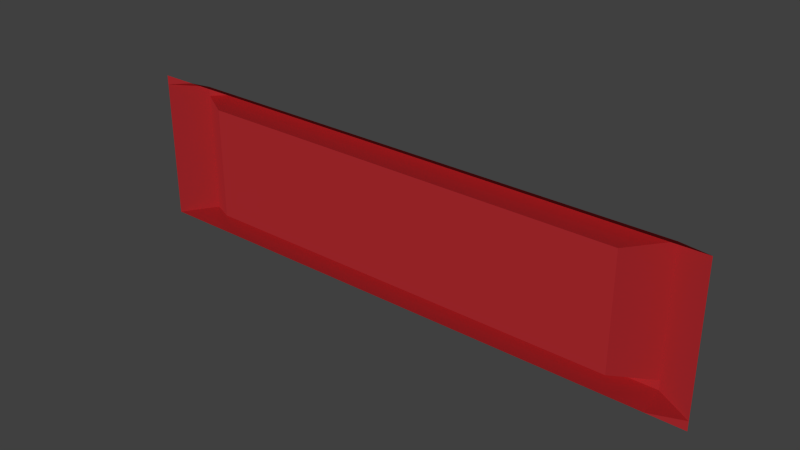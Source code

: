 # Source: window.blend  (saved by Blender 2.74.0; exported with 4.5.12 LTS)
import bpy
from mathutils import Matrix  # noqa: F401  (used for matrix-valued properties, if any)

bpy.ops.wm.read_factory_settings(use_empty=True)
scene = bpy.context.scene
scene.name = 'Scene'

# ---- collections
col_collection_1 = bpy.data.collections.new('Collection 1'); scene.collection.children.link(col_collection_1)

# ---- materials (node trees are filled in below, after node groups)
mat_material_001 = bpy.data.materials.new('Material.001')
mat_material_001.alpha_threshold = 0.0
mat_material_001.use_transparent_shadow = False
mat_material_001.diffuse_color = (0.8, 0.04293, 0.05178, 1.0)
mat_material_001.specular_color = (1.0, 0.07621, 0.06992)
mat_material_001.roughness = 0.5

# ---- material node trees

# ---- world
world_world = bpy.data.worlds.new('World'); scene.world = world_world
world_world.color = (0.05088, 0.05088, 0.05088)
world_world.use_sun_shadow = False
world_world.sun_shadow_jitter_overblur = 0.0
world_world.cycles.sampling_method = 'MANUAL'
world_world.cycles.sample_map_resolution = 256

# ---- lights
light_sun = bpy.data.lights.new('Sun', 'SUN')
light_sun.transmission_factor = 0.0
light_sun.angle = 0.1993
light_sun.energy = 1.0
light_sun.shadow_buffer_clip_start = 0.5
light_sun.shadow_soft_size = 0.1
light_sun.shadow_cascade_max_distance = 1000.0
light_sun.cycles.use_multiple_importance_sampling = False

# ---- meshes
me_plane = bpy.data.meshes.new('Plane')
me_plane.from_pydata([(-1.0, -1.0, 0.0), (1.0, -1.0, 0.0), (-1.0, 1.0, 0.0), (1.0, 1.0, 0.0), (-1.0, 0.0, 0.0), (0.0, -1.0, 0.0), (1.0, 0.0, 0.0), (0.0, 1.0, 0.0), (0.0, 0.0, 0.0), (-1.0, -0.5, 0.0), (0.5, -1.0, 0.0), (1.0, 0.5, 0.0), (-0.5, 1.0, 0.0), (-1.0, 0.5, 0.0), (-0.5, -1.0, 0.0), (1.0, -0.5, 0.0), (0.5, 1.0, 0.0), (0.0, 0.5, 0.0), (0.0, -0.5, 0.0), (-0.5, 0.0, 0.0), (0.5, 0.0, 0.0), (0.5, -0.5, 0.0), (-0.5, -0.5, 0.0), (-0.5, 0.5, 0.0), (0.5, 0.5, 0.0), (-1.0, -0.75, 0.0), (0.75, -1.0, 0.0), (1.0, 0.75, 0.0), (-0.75, 1.0, 0.0), (-1.0, 0.25, 0.0), (-0.25, -1.0, 0.0), (1.0, -0.25, 0.0), (0.25, 1.0, 0.0), (0.0, 0.75, 0.0), (0.0, -0.25, 0.0), (-0.75, 0.0, 0.0), (0.25, 0.0, 0.0), (-1.0, -0.25, 0.0), (0.25, -1.0, 0.0), (1.0, 0.25, 0.0), (-0.25, 1.0, 0.0), (-1.0, 0.75, 0.0), (-0.75, -1.0, 0.0), (1.0, -0.75, 0.0), (0.75, 1.0, 0.0), (0.0, 0.25, 0.0), (0.0, -0.75, 0.0), (-0.25, 0.0, 0.0), (0.75, 0.0, 0.0), (0.5, -0.25, 0.0), (0.5, -0.75, 0.0), (0.25, -0.5, 0.0), (0.75, -0.5, 0.0), (-0.5, -0.25, 0.0), (-0.5, -0.75, 0.0), (-0.75, -0.5, 0.0), (-0.25, -0.5, 0.0), (-0.5, 0.75, 0.0), (-0.5, 0.25, 0.0), (-0.75, 0.5, 0.0), (-0.25, 0.5, 0.0), (0.5, 0.75, 0.0), (0.5, 0.25, 0.0), (0.25, 0.5, 0.0), (0.75, 0.5, 0.0), (0.75, 0.25, 0.0), (0.25, 0.25, 0.0), (0.25, 0.75, 0.0), (-0.25, 0.25, 0.0), (-0.75, 0.25, 0.0), (-0.75, 0.75, 0.0), (-0.25, -0.75, 0.0), (-0.75, -0.75, 0.0), (-0.75, -0.25, 0.0), (0.75, -0.75, 0.0), (0.25, -0.75, 0.0), (0.25, -0.25, 0.0), (0.75, -0.25, 0.0), (-0.25, -0.25, 0.0), (-0.25, 0.75, 0.0), (0.75, 0.75, 0.0), (-1.0, -0.875, 0.0), (0.875, -1.0, 0.0), (1.0, 0.875, 0.0), (-0.875, 1.0, 0.0), (-1.0, 0.125, 0.0), (-0.125, -1.0, 0.0), (1.0, -0.125, 0.0), (0.125, 1.0, 0.0), (0.0, 0.875, -0.2822), (0.0, -0.125, 0.0), (-0.875, 2.13e-08, -0.2822), (0.125, 0.0, 0.0), (-1.0, -0.375, 0.0), (0.375, -1.0, 0.0), (1.0, 0.375, 0.0), (-0.375, 1.0, 0.0), (-1.0, 0.625, 0.0), (-0.625, -1.0, 0.0), (1.0, -0.625, 0.0), (0.625, 1.0, 0.0), (0.0, 0.375, 0.0), (0.0, -0.625, 0.0), (-0.375, 0.0, 0.0), (0.625, 0.0, 0.0), (0.5, -0.125, 0.0), (0.5, -0.625, 0.0), (0.125, -0.5, 0.0), (0.625, -0.5, 0.0), (-0.5, -0.125, 0.0), (-0.5, -0.625, 0.0), (-0.875, -0.5, -0.2822), (-0.375, -0.5, 0.0), (-0.5, 0.875, -0.2822), (-0.5, 0.375, 0.0), (-0.875, 0.5, -0.2822), (-0.375, 0.5, 0.0), (0.5, 0.875, -0.2822), (0.5, 0.375, 0.0), (0.125, 0.5, 0.0), (0.625, 0.5, 0.0), (-1.0, -0.625, 0.0), (0.625, -1.0, 0.0), (1.0, 0.625, 0.0), (-0.625, 1.0, 0.0), (-1.0, 0.375, 0.0), (-0.375, -1.0, 0.0), (1.0, -0.375, 0.0), (0.375, 1.0, 0.0), (0.0, 0.625, 0.0), (0.0, -0.375, 0.0), (-0.625, 0.0, 0.0), (0.375, 0.0, 0.0), (-1.0, -0.125, 0.0), (0.125, -1.0, 0.0), (1.0, 0.125, 0.0), (-0.125, 1.0, 0.0), (-1.0, 0.875, 0.0), (-0.875, -1.0, 0.0), (1.0, -0.875, 0.0), (0.875, 1.0, 0.0), (0.0, 0.125, 0.0), (0.0, -0.875, -0.2822), (-0.125, 0.0, 0.0), (0.875, 2.13e-08, -0.2822), (0.5, -0.375, 0.0), (0.5, -0.875, -0.2822), (0.375, -0.5, 0.0), (0.875, -0.5, -0.2822), (-0.5, -0.375, 0.0), (-0.5, -0.875, -0.2822), (-0.625, -0.5, 0.0), (-0.125, -0.5, 0.0), (-0.5, 0.625, 0.0), (-0.5, 0.125, 0.0), (-0.625, 0.5, 0.0), (-0.125, 0.5, 0.0), (0.5, 0.625, 0.0), (0.5, 0.125, 0.0), (0.375, 0.5, 0.0), (0.875, 0.5, -0.2822), (0.75, 0.375, 0.0), (0.75, 0.125, 0.0), (0.625, 0.25, 0.0), (0.875, 0.25, -0.2822), (0.25, 0.375, 0.0), (0.25, 0.125, 0.0), (0.125, 0.25, 0.0), (0.375, 0.25, 0.0), (0.25, 0.875, -0.2822), (0.25, 0.625, 0.0), (0.125, 0.75, 0.0), (0.375, 0.75, 0.0), (-0.25, 0.375, 0.0), (-0.25, 0.125, 0.0), (-0.375, 0.25, 0.0), (-0.125, 0.25, 0.0), (-0.75, 0.375, 0.0), (-0.75, 0.125, 0.0), (-0.875, 0.25, -0.2822), (-0.625, 0.25, 0.0), (-0.75, 0.875, -0.2822), (-0.75, 0.625, 0.0), (-0.875, 0.75, -0.2822), (-0.625, 0.75, 0.0), (-0.25, -0.625, 0.0), (-0.25, -0.875, -0.2822), (-0.375, -0.75, 0.0), (-0.125, -0.75, 0.0), (-0.75, -0.625, 0.0), (-0.75, -0.875, -0.2822), (-0.875, -0.75, -0.2822), (-0.625, -0.75, 0.0), (-0.75, -0.125, 0.0), (-0.75, -0.375, 0.0), (-0.875, -0.25, -0.2822), (-0.625, -0.25, 0.0), (0.75, -0.625, 0.0), (0.75, -0.875, -0.2822), (0.625, -0.75, 0.0), (0.875, -0.75, -0.2822), (0.25, -0.625, 0.0), (0.25, -0.875, -0.2822), (0.125, -0.75, 0.0), (0.375, -0.75, 0.0), (0.25, -0.125, 0.0), (0.25, -0.375, 0.0), (0.125, -0.25, 0.0), (0.375, -0.25, 0.0), (0.75, -0.125, 0.0), (0.75, -0.375, 0.0), (0.625, -0.25, 0.0), (0.875, -0.25, -0.2822), (-0.25, -0.125, 0.0), (-0.25, -0.375, 0.0), (-0.375, -0.25, 0.0), (-0.125, -0.25, 0.0), (-0.25, 0.875, -0.2822), (-0.25, 0.625, 0.0), (-0.375, 0.75, 0.0), (-0.125, 0.75, 0.0), (0.75, 0.875, -0.2822), (0.75, 0.625, 0.0), (0.625, 0.75, 0.0), (0.875, 0.75, -0.2822), (0.875, 0.625, -0.2822), (0.625, 0.625, 0.0), (0.625, 0.875, -0.2822), (-0.125, 0.625, 0.0), (-0.375, 0.625, 0.0), (-0.375, 0.875, -0.2822), (-0.125, -0.375, 0.0), (-0.375, -0.375, 0.0), (-0.375, -0.125, 0.0), (0.875, -0.375, -0.2822), (0.625, -0.375, 0.0), (0.625, -0.125, 0.0), (0.375, -0.375, 0.0), (0.125, -0.375, 0.0), (0.125, -0.125, 0.0), (0.375, -0.875, -0.2822), (0.125, -0.875, -0.2822), (0.125, -0.625, 0.0), (0.875, -0.875, -0.2822), (0.625, -0.875, -0.2822), (0.625, -0.625, 0.0), (-0.625, -0.375, 0.0), (-0.875, -0.375, -0.2822), (-0.875, -0.125, -0.2822), (-0.625, -0.875, -0.2822), (-0.875, -0.875, -0.2822), (-0.875, -0.625, -0.2822), (-0.125, -0.875, -0.2822), (-0.375, -0.875, -0.2822), (-0.375, -0.625, 0.0), (-0.625, 0.625, 0.0), (-0.875, 0.625, -0.2822), (-0.875, 0.875, -0.2822), (-0.625, 0.125, 0.0), (-0.875, 0.125, -0.2822), (-0.875, 0.375, -0.2822), (-0.125, 0.125, 0.0), (-0.375, 0.125, 0.0), (-0.375, 0.375, 0.0), (0.375, 0.625, 0.0), (0.125, 0.625, 0.0), (0.125, 0.875, -0.2822), (0.375, 0.125, 0.0), (0.125, 0.125, 0.0), (0.125, 0.375, 0.0), (0.875, 0.125, -0.2822), (0.625, 0.125, 0.0), (0.625, 0.375, 0.0), (0.875, 0.375, -0.2822), (0.375, 0.375, 0.0), (0.375, 0.875, -0.2822), (-0.125, 0.375, 0.0), (-0.625, 0.375, 0.0), (-0.625, 0.875, -0.2822), (-0.125, -0.625, 0.0), (-0.625, -0.625, 0.0), (-0.625, -0.125, 0.0), (0.875, -0.625, -0.2822), (0.375, -0.625, 0.0), (0.375, -0.125, 0.0), (0.875, -0.125, -0.2822), (-0.125, -0.125, 0.0), (-0.125, 0.875, -0.2822), (0.875, 0.875, -0.2822)], [], [(288, 83, 3, 140), (287, 89, 7, 136), (286, 90, 8, 143), (285, 87, 6, 144), (284, 105, 20, 132), (283, 106, 21, 147), (282, 99, 15, 148), (281, 109, 19, 131), (280, 110, 22, 151), (279, 102, 18, 152), (278, 113, 12, 124), (277, 114, 23, 155), (276, 101, 17, 156), (275, 117, 16, 128), (274, 118, 24, 159), (273, 95, 11, 160), (272, 161, 64, 120), (271, 162, 65, 163), (270, 135, 39, 164), (269, 165, 63, 119), (268, 166, 66, 167), (267, 158, 62, 168), (266, 169, 32, 88), (265, 170, 67, 171), (264, 157, 61, 172), (263, 173, 60, 116), (262, 174, 68, 175), (261, 141, 45, 176), (260, 177, 59, 115), (259, 178, 69, 179), (258, 154, 58, 180), (257, 181, 28, 84), (256, 182, 70, 183), (255, 153, 57, 184), (254, 185, 56, 112), (253, 186, 71, 187), (252, 142, 46, 188), (251, 189, 55, 111), (250, 190, 72, 191), (249, 150, 54, 192), (248, 193, 35, 91), (247, 194, 73, 195), (246, 149, 53, 196), (245, 197, 52, 108), (244, 198, 74, 199), (243, 139, 43, 200), (242, 201, 51, 107), (241, 202, 75, 203), (240, 146, 50, 204), (239, 205, 36, 92), (238, 206, 76, 207), (237, 145, 49, 208), (236, 209, 48, 104), (235, 210, 77, 211), (234, 127, 31, 212), (233, 213, 47, 103), (232, 214, 78, 215), (231, 130, 34, 216), (230, 217, 40, 96), (229, 218, 79, 219), (228, 129, 33, 220), (227, 221, 44, 100), (226, 222, 80, 223), (225, 123, 27, 224), (222, 225, 224, 80), (64, 160, 225, 222), (160, 11, 123, 225), (157, 226, 223, 61), (24, 120, 226, 157), (120, 64, 222, 226), (117, 227, 100, 16), (61, 223, 227, 117), (223, 80, 221, 227), (218, 228, 220, 79), (60, 156, 228, 218), (156, 17, 129, 228), (153, 229, 219, 57), (23, 116, 229, 153), (116, 60, 218, 229), (113, 230, 96, 12), (57, 219, 230, 113), (219, 79, 217, 230), (214, 231, 216, 78), (56, 152, 231, 214), (152, 18, 130, 231), (149, 232, 215, 53), (22, 112, 232, 149), (112, 56, 214, 232), (109, 233, 103, 19), (53, 215, 233, 109), (215, 78, 213, 233), (210, 234, 212, 77), (52, 148, 234, 210), (148, 15, 127, 234), (145, 235, 211, 49), (21, 108, 235, 145), (108, 52, 210, 235), (105, 236, 104, 20), (49, 211, 236, 105), (211, 77, 209, 236), (206, 237, 208, 76), (51, 147, 237, 206), (147, 21, 145, 237), (130, 238, 207, 34), (18, 107, 238, 130), (107, 51, 206, 238), (90, 239, 92, 8), (34, 207, 239, 90), (207, 76, 205, 239), (202, 240, 204, 75), (38, 94, 240, 202), (94, 10, 146, 240), (142, 241, 203, 46), (5, 134, 241, 142), (134, 38, 202, 241), (102, 242, 107, 18), (46, 203, 242, 102), (203, 75, 201, 242), (198, 243, 200, 74), (26, 82, 243, 198), (82, 1, 139, 243), (146, 244, 199, 50), (10, 122, 244, 146), (122, 26, 198, 244), (106, 245, 108, 21), (50, 199, 245, 106), (199, 74, 197, 245), (194, 246, 196, 73), (55, 151, 246, 194), (151, 22, 149, 246), (93, 247, 195, 37), (9, 111, 247, 93), (111, 55, 194, 247), (133, 248, 91, 4), (37, 195, 248, 133), (195, 73, 193, 248), (190, 249, 192, 72), (42, 98, 249, 190), (98, 14, 150, 249), (81, 250, 191, 25), (0, 138, 250, 81), (138, 42, 190, 250), (121, 251, 111, 9), (25, 191, 251, 121), (191, 72, 189, 251), (186, 252, 188, 71), (30, 86, 252, 186), (86, 5, 142, 252), (150, 253, 187, 54), (14, 126, 253, 150), (126, 30, 186, 253), (110, 254, 112, 22), (54, 187, 254, 110), (187, 71, 185, 254), (182, 255, 184, 70), (59, 155, 255, 182), (155, 23, 153, 255), (97, 256, 183, 41), (13, 115, 256, 97), (115, 59, 182, 256), (137, 257, 84, 2), (41, 183, 257, 137), (183, 70, 181, 257), (178, 258, 180, 69), (35, 131, 258, 178), (131, 19, 154, 258), (85, 259, 179, 29), (4, 91, 259, 85), (91, 35, 178, 259), (125, 260, 115, 13), (29, 179, 260, 125), (179, 69, 177, 260), (174, 261, 176, 68), (47, 143, 261, 174), (143, 8, 141, 261), (154, 262, 175, 58), (19, 103, 262, 154), (103, 47, 174, 262), (114, 263, 116, 23), (58, 175, 263, 114), (175, 68, 173, 263), (170, 264, 172, 67), (63, 159, 264, 170), (159, 24, 157, 264), (129, 265, 171, 33), (17, 119, 265, 129), (119, 63, 170, 265), (89, 266, 88, 7), (33, 171, 266, 89), (171, 67, 169, 266), (166, 267, 168, 66), (36, 132, 267, 166), (132, 20, 158, 267), (141, 268, 167, 45), (8, 92, 268, 141), (92, 36, 166, 268), (101, 269, 119, 17), (45, 167, 269, 101), (167, 66, 165, 269), (162, 270, 164, 65), (48, 144, 270, 162), (144, 6, 135, 270), (158, 271, 163, 62), (20, 104, 271, 158), (104, 48, 162, 271), (118, 272, 120, 24), (62, 163, 272, 118), (163, 65, 161, 272), (161, 273, 160, 64), (65, 164, 273, 161), (164, 39, 95, 273), (165, 274, 159, 63), (66, 168, 274, 165), (168, 62, 118, 274), (169, 275, 128, 32), (67, 172, 275, 169), (172, 61, 117, 275), (173, 276, 156, 60), (68, 176, 276, 173), (176, 45, 101, 276), (177, 277, 155, 59), (69, 180, 277, 177), (180, 58, 114, 277), (181, 278, 124, 28), (70, 184, 278, 181), (184, 57, 113, 278), (185, 279, 152, 56), (71, 188, 279, 185), (188, 46, 102, 279), (189, 280, 151, 55), (72, 192, 280, 189), (192, 54, 110, 280), (193, 281, 131, 35), (73, 196, 281, 193), (196, 53, 109, 281), (197, 282, 148, 52), (74, 200, 282, 197), (200, 43, 99, 282), (201, 283, 147, 51), (75, 204, 283, 201), (204, 50, 106, 283), (205, 284, 132, 36), (76, 208, 284, 205), (208, 49, 105, 284), (209, 285, 144, 48), (77, 212, 285, 209), (212, 31, 87, 285), (213, 286, 143, 47), (78, 216, 286, 213), (216, 34, 90, 286), (217, 287, 136, 40), (79, 220, 287, 217), (220, 33, 89, 287), (221, 288, 140, 44), (80, 224, 288, 221), (224, 27, 83, 288)])
_uv = me_plane.uv_layers.new(name='UVMap')
_uv.uv.foreach_set('vector', [0.5943, 0.6, 0.5096, 0.64, 0.4929, 0.64, 0.4929, 0.6, 0.5943, 0.28, 0.5943, 0.32, 0.4929, 0.32, 0.4929, 0.28, 0.2054, 0.28, 0.2054, 0.24, 0.2465, 0.24, 0.2465, 0.28, 0.7972, 0.32, 0.6958, 0.32, 0.6958, 0.28, 0.7972, 0.28, 0.2054, 0.12, 0.2054, 0.08, 0.2465, 0.08, 0.2465, 0.12, 0.04108, 0.12, 0.04108, 0.08, 0.08215, 0.08, 0.08215, 0.12, 0.7972, 0.48, 0.6958, 0.48, 0.6958, 0.44, 0.7972, 0.44, 0.2054, 0.44, 0.2054, 0.4, 0.2465, 0.4, 0.2465, 0.44, 0.04108, 0.44, 0.04108, 0.4, 0.08215, 0.4, 0.08215, 0.44, 0.04108, 0.28, 0.04108, 0.24, 0.08215, 0.24, 0.08215, 0.28, 0.5943, 0.12, 0.5943, 0.16, 0.4929, 0.16, 0.4929, 0.12, 0.3697, 0.44, 0.3697, 0.4, 0.4108, 0.4, 0.4108, 0.44, 0.3697, 0.28, 0.3697, 0.24, 0.4108, 0.24, 0.4108, 0.28, 0.5943, 0.44, 0.5943, 0.48, 0.4929, 0.48, 0.4929, 0.44, 0.3697, 0.12, 0.3697, 0.08, 0.4108, 0.08, 0.4108, 0.12, 0.7972, 0.16, 0.6958, 0.16, 0.6958, 0.12, 0.7972, 0.12, 0.3697, 0.04, 0.3697, 5.722e-08, 0.4108, 3.815e-08, 0.4108, 0.04, 0.2875, 0.04, 0.2875, 5.722e-08, 0.3286, 5.722e-08, 0.3286, 0.04, 0.7972, 0.24, 0.6958, 0.24, 0.6958, 0.2, 0.7972, 0.2, 0.3697, 0.2, 0.3697, 0.16, 0.4108, 0.16, 0.4108, 0.2, 0.2875, 0.2, 0.2875, 0.16, 0.3286, 0.16, 0.3286, 0.2, 0.2875, 0.12, 0.2875, 0.08, 0.3286, 0.08, 0.3286, 0.12, 0.5943, 0.36, 0.5943, 0.4, 0.4929, 0.4, 0.4929, 0.36, 0.4519, 0.2, 0.4519, 0.16, 0.4929, 0.16, 0.4929, 0.2, 0.4519, 0.12, 0.4519, 0.08, 0.4929, 0.08, 0.4929, 0.12, 0.3697, 0.36, 0.3697, 0.32, 0.4108, 0.32, 0.4108, 0.36, 0.2875, 0.36, 0.2875, 0.32, 0.3286, 0.32, 0.3286, 0.36, 0.2875, 0.28, 0.2875, 0.24, 0.3286, 0.24, 0.3286, 0.28, 0.1014, 0.64, 9.794e-09, 0.64, 9.794e-09, 0.6, 0.1014, 0.6, 0.1014, 0.72, 1.959e-08, 0.72, 9.794e-09, 0.68, 0.1014, 0.68, 0.2875, 0.44, 0.2875, 0.4, 0.3286, 0.4, 0.3286, 0.44, 0.5943, 0.04, 0.5943, 0.08, 0.4929, 0.08, 0.4929, 0.04, 0.1014, 0.56, 0.0, 0.56, 0.0, 0.52, 0.1014, 0.52, 0.4519, 0.44, 0.4519, 0.4, 0.4929, 0.4, 0.4929, 0.44, 0.04108, 0.36, 0.04108, 0.32, 0.08215, 0.32, 0.08215, 0.36, 0.7972, 0.4, 0.7972, 0.36, 0.8986, 0.36, 0.8986, 0.4, 0.7972, 0.32, 0.7972, 0.28, 0.8986, 0.28, 0.8986, 0.32, 0.1014, 0.96, 3.917e-08, 0.96, 2.938e-08, 0.92, 0.1014, 0.92, 0.7972, 0.56, 0.7972, 0.52, 0.8986, 0.52, 0.8138, 0.56, 0.7972, 0.48, 0.7972, 0.44, 0.8986, 0.44, 0.8986, 0.48, 0.1014, 0.8, 1.959e-08, 0.8, 1.959e-08, 0.76, 0.1014, 0.76, 0.1014, 0.88, 2.938e-08, 0.88, 2.938e-08, 0.84, 0.1014, 0.84, 0.1232, 0.44, 0.1232, 0.4, 0.1643, 0.4, 0.1643, 0.44, 0.04108, 0.04, 0.04108, 7.629e-08, 0.08215, 7.629e-08, 0.08215, 0.04, 0.7972, 0.08, 0.7972, 0.04, 0.8986, 0.04, 0.8986, 0.08, 0.7972, 0.56, 0.6958, 0.56, 0.6958, 0.52, 0.7972, 0.52, 0.04108, 0.2, 0.04108, 0.16, 0.08215, 0.16, 0.08215, 0.2, 0.7972, 0.24, 0.7972, 0.2, 0.8986, 0.2, 0.8986, 0.24, 0.7972, 0.16, 0.7972, 0.12, 0.8986, 0.12, 0.8986, 0.16, 0.2054, 0.2, 0.2054, 0.16, 0.2465, 0.16, 0.2465, 0.2, 0.1232, 0.2, 0.1232, 0.16, 0.1643, 0.16, 0.1643, 0.2, 0.1232, 0.12, 0.1232, 0.08, 0.1643, 0.08, 0.1643, 0.12, 0.2054, 0.04, 0.2054, 5.722e-08, 0.2465, 5.722e-08, 0.2465, 0.04, 0.1232, 0.04, 0.1232, 5.722e-08, 0.1643, 5.722e-08, 0.1643, 0.04, 0.7972, 0.4, 0.6958, 0.4, 0.6958, 0.36, 0.7972, 0.36, 0.2054, 0.36, 0.2054, 0.32, 0.2465, 0.32, 0.2465, 0.36, 0.1232, 0.36, 0.1232, 0.32, 0.1643, 0.32, 0.1643, 0.36, 0.1232, 0.28, 0.1232, 0.24, 0.1643, 0.24, 0.1643, 0.28, 0.5943, 0.2, 0.5943, 0.24, 0.4929, 0.24, 0.4929, 0.2, 0.4519, 0.36, 0.4519, 0.32, 0.4929, 0.32, 0.4929, 0.36, 0.4519, 0.28, 0.4519, 0.24, 0.4929, 0.24, 0.4929, 0.28, 0.5943, 0.52, 0.5943, 0.56, 0.4929, 0.56, 0.4929, 0.52, 0.4519, 0.04, 0.4519, 3.815e-08, 0.4929, 0.0, 0.4929, 0.04, 0.7972, 0.08, 0.6958, 0.08, 0.6958, 0.04, 0.7972, 0.04, 0.2028, 0.56, 0.1014, 0.56, 0.1014, 0.52, 0.2028, 0.52, 0.2028, 0.6, 0.1014, 0.6, 0.1014, 0.56, 0.2028, 0.56, 0.7972, 0.12, 0.6958, 0.12, 0.6958, 0.08, 0.7972, 0.08, 0.4519, 0.08, 0.4519, 0.04, 0.4929, 0.04, 0.4929, 0.08, 0.4108, 0.08, 0.4108, 0.04, 0.4519, 0.04, 0.4519, 0.08, 0.4108, 0.04, 0.4108, 3.815e-08, 0.4519, 3.815e-08, 0.4519, 0.04, 0.5943, 0.48, 0.5943, 0.52, 0.4929, 0.52, 0.4929, 0.48, 0.2028, 0.56, 0.2028, 0.52, 0.3042, 0.52, 0.3042, 0.56, 0.2028, 0.52, 0.2028, 0.48, 0.3042, 0.48, 0.3042, 0.52, 0.4519, 0.32, 0.4519, 0.28, 0.4929, 0.28, 0.4929, 0.32, 0.4108, 0.32, 0.4108, 0.28, 0.4519, 0.28, 0.4519, 0.32, 0.4108, 0.28, 0.4108, 0.24, 0.4519, 0.24, 0.4519, 0.28, 0.4519, 0.4, 0.4519, 0.36, 0.4929, 0.36, 0.4929, 0.4, 0.4108, 0.4, 0.4108, 0.36, 0.4519, 0.36, 0.4519, 0.4, 0.4108, 0.36, 0.4108, 0.32, 0.4519, 0.32, 0.4519, 0.36, 0.5943, 0.16, 0.5943, 0.2, 0.4929, 0.2, 0.4929, 0.16, 0.2028, 0.88, 0.2028, 0.84, 0.3042, 0.84, 0.3042, 0.88, 0.2028, 0.84, 0.2028, 0.8, 0.3042, 0.8, 0.3042, 0.84, 0.1232, 0.32, 0.1232, 0.28, 0.1643, 0.28, 0.1643, 0.32, 0.08215, 0.32, 0.08215, 0.28, 0.1232, 0.28, 0.1232, 0.32, 0.08215, 0.28, 0.08215, 0.24, 0.1232, 0.24, 0.1232, 0.28, 0.1232, 0.4, 0.1232, 0.36, 0.1643, 0.36, 0.1643, 0.4, 0.08215, 0.4, 0.08215, 0.36, 0.1232, 0.36, 0.1232, 0.4, 0.08215, 0.36, 0.08215, 0.32, 0.1232, 0.32, 0.1232, 0.36, 0.2054, 0.4, 0.2054, 0.36, 0.2465, 0.36, 0.2465, 0.4, 0.1643, 0.4, 0.1643, 0.36, 0.2054, 0.36, 0.2054, 0.4, 0.1643, 0.36, 0.1643, 0.32, 0.2054, 0.32, 0.2054, 0.36, 0.2028, 0.88, 0.1014, 0.88, 0.1014, 0.84, 0.2028, 0.84, 0.2028, 0.92, 0.1014, 0.92, 0.1014, 0.88, 0.2028, 0.88, 0.7972, 0.44, 0.6958, 0.44, 0.6958, 0.4, 0.7972, 0.4, 0.1232, 0.08, 0.1232, 0.04, 0.1643, 0.04, 0.1643, 0.08, 0.08215, 0.08, 0.08215, 0.04, 0.1232, 0.04, 0.1232, 0.08, 0.08215, 0.04, 0.08215, 7.629e-08, 0.1232, 5.722e-08, 0.1232, 0.04, 0.2054, 0.08, 0.2054, 0.04, 0.2465, 0.04, 0.2465, 0.08, 0.1643, 0.08, 0.1643, 0.04, 0.2054, 0.04, 0.2054, 0.08, 0.1643, 0.04, 0.1643, 5.722e-08, 0.2054, 5.722e-08, 0.2054, 0.04, 0.1232, 0.16, 0.1232, 0.12, 0.1643, 0.12, 0.1643, 0.16, 0.08215, 0.16, 0.08215, 0.12, 0.1232, 0.12, 0.1232, 0.16, 0.08215, 0.12, 0.08215, 0.08, 0.1232, 0.08, 0.1232, 0.12, 0.1232, 0.24, 0.1232, 0.2, 0.1643, 0.2, 0.1643, 0.24, 0.08215, 0.24, 0.08215, 0.2, 0.1232, 0.2, 0.1232, 0.24, 0.08215, 0.2, 0.08215, 0.16, 0.1232, 0.16, 0.1232, 0.2, 0.2054, 0.24, 0.2054, 0.2, 0.2465, 0.2, 0.2465, 0.24, 0.1643, 0.24, 0.1643, 0.2, 0.2054, 0.2, 0.2054, 0.24, 0.1643, 0.2, 0.1643, 0.16, 0.2054, 0.16, 0.2054, 0.2, 0.7972, 0.2, 0.7972, 0.16, 0.8986, 0.16, 0.8986, 0.2, 0.8986, 0.2, 0.8986, 0.16, 1.0, 0.16, 1.0, 0.2, 0.8986, 0.16, 0.8986, 0.12, 1.0, 0.12, 1.0, 0.16, 0.7972, 0.28, 0.7972, 0.24, 0.8986, 0.24, 0.8986, 0.28, 0.8986, 0.28, 0.8986, 0.24, 1.0, 0.24, 1.0, 0.28, 0.8986, 0.24, 0.8986, 0.2, 1.0, 0.2, 1.0, 0.24, 0.04108, 0.24, 0.04108, 0.2, 0.08215, 0.2, 0.08215, 0.24, 5.876e-08, 0.24, 5.876e-08, 0.2, 0.04108, 0.2, 0.04108, 0.24, 5.876e-08, 0.2, 5.876e-08, 0.16, 0.04108, 0.16, 0.04108, 0.2, 0.7972, 0.04, 0.7972, 0.0, 0.8138, 0.0, 0.8986, 0.04, 0.8986, 0.04, 0.8986, 1.907e-08, 1.0, 0.0, 1.0, 0.04, 0.7124, 0.6, 0.6958, 0.6, 0.6958, 0.56, 0.7972, 0.56, 0.7972, 0.12, 0.7972, 0.08, 0.8986, 0.08, 0.8986, 0.12, 0.8986, 0.12, 0.8986, 0.08, 1.0, 0.08, 1.0, 0.12, 0.8986, 0.08, 0.8986, 0.04, 1.0, 0.04, 1.0, 0.08, 0.04108, 0.08, 0.04108, 0.04, 0.08215, 0.04, 0.08215, 0.08, 3.917e-08, 0.08, 3.917e-08, 0.04, 0.04108, 0.04, 0.04108, 0.08, 3.917e-08, 0.04, 0.0, 1.144e-07, 0.04108, 7.629e-08, 0.04108, 0.04, 0.1232, 0.48, 0.1232, 0.44, 0.1643, 0.44, 0.1643, 0.48, 0.08215, 0.48, 0.08215, 0.44, 0.1232, 0.44, 0.1232, 0.48, 0.08215, 0.44, 0.08215, 0.4, 0.1232, 0.4, 0.1232, 0.44, 0.5943, 0.2, 0.6958, 0.2, 0.6958, 0.24, 0.5943, 0.24, 0.5943, 0.16, 0.6958, 0.16, 0.6958, 0.2, 0.5943, 0.2, 0.1014, 0.92, 2.938e-08, 0.92, 2.938e-08, 0.88, 0.1014, 0.88, 0.5943, 0.28, 0.6958, 0.28, 0.6958, 0.32, 0.5943, 0.32, 0.5943, 0.24, 0.6958, 0.24, 0.6958, 0.28, 0.5943, 0.28, 0.1014, 0.84, 2.938e-08, 0.84, 1.959e-08, 0.8, 0.1014, 0.8, 0.7972, 0.52, 0.7972, 0.48, 0.8986, 0.48, 0.8986, 0.52, 0.8986, 0.52, 0.8986, 0.48, 1.0, 0.48, 1.0, 0.52, 0.8986, 0.48, 0.8986, 0.44, 1.0, 0.44, 1.0, 0.48, 0.5943, 0.04, 0.6958, 0.04, 0.6958, 0.08, 0.5943, 0.08, 0.5943, 1.907e-08, 0.611, 0.0, 0.6958, 0.04, 0.5943, 0.04, 0.8986, 0.56, 0.8986, 0.52, 1.0, 0.52, 1.0, 0.56, 0.5943, 0.12, 0.6958, 0.12, 0.6958, 0.16, 0.5943, 0.16, 0.5943, 0.08, 0.6958, 0.08, 0.6958, 0.12, 0.5943, 0.12, 0.1014, 1.0, 3.917e-08, 1.0, 3.917e-08, 0.96, 0.1014, 0.96, 0.7972, 0.36, 0.7972, 0.32, 0.8986, 0.32, 0.8986, 0.36, 0.8986, 0.36, 0.8986, 0.32, 1.0, 0.32, 1.0, 0.36, 0.8986, 0.32, 0.8986, 0.28, 1.0, 0.28, 1.0, 0.32, 0.7972, 0.44, 0.7972, 0.4, 0.8986, 0.4, 0.8986, 0.44, 0.8986, 0.44, 0.8986, 0.4, 1.0, 0.4, 1.0, 0.44, 0.8986, 0.4, 0.8986, 0.36, 1.0, 0.36, 1.0, 0.4, 0.04108, 0.4, 0.04108, 0.36, 0.08215, 0.36, 0.08215, 0.4, 7.835e-08, 0.4, 5.876e-08, 0.36, 0.04108, 0.36, 0.04108, 0.4, 5.876e-08, 0.36, 5.876e-08, 0.32, 0.04108, 0.32, 0.04108, 0.36, 0.4519, 0.48, 0.4519, 0.44, 0.4929, 0.44, 0.4929, 0.48, 0.4108, 0.48, 0.4108, 0.44, 0.4519, 0.44, 0.4519, 0.48, 0.4108, 0.44, 0.4108, 0.4, 0.4519, 0.4, 0.4519, 0.44, 0.5943, 0.52, 0.6958, 0.52, 0.6958, 0.56, 0.5943, 0.56, 0.5943, 0.48, 0.6958, 0.48, 0.6958, 0.52, 0.5943, 0.52, 0.1014, 0.6, 9.794e-09, 0.6, 0.0, 0.56, 0.1014, 0.56, 0.5096, 0.0, 0.5943, 0.04, 0.4929, 0.04, 0.4929, 1.907e-08, 0.5943, 0.56, 0.6958, 0.56, 0.6958, 0.6, 0.5943, 0.6, 0.1014, 0.52, 0.0, 0.52, 0.08478, 0.48, 0.1014, 0.48, 0.2875, 0.48, 0.2875, 0.44, 0.3286, 0.44, 0.3286, 0.48, 0.2465, 0.48, 0.2465, 0.44, 0.2875, 0.44, 0.2875, 0.48, 0.2465, 0.44, 0.2465, 0.4, 0.2875, 0.4, 0.2875, 0.44, 0.5943, 0.36, 0.6958, 0.36, 0.6958, 0.4, 0.5943, 0.4, 0.5943, 0.32, 0.6958, 0.32, 0.6958, 0.36, 0.5943, 0.36, 0.1014, 0.76, 1.959e-08, 0.76, 1.959e-08, 0.72, 0.1014, 0.72, 0.5943, 0.44, 0.6958, 0.44, 0.6958, 0.48, 0.5943, 0.48, 0.5943, 0.4, 0.6958, 0.4, 0.6958, 0.44, 0.5943, 0.44, 0.1014, 0.68, 9.794e-09, 0.68, 9.794e-09, 0.64, 0.1014, 0.64, 0.2875, 0.32, 0.2875, 0.28, 0.3286, 0.28, 0.3286, 0.32, 0.2465, 0.32, 0.2465, 0.28, 0.2875, 0.28, 0.2875, 0.32, 0.2465, 0.28, 0.2465, 0.24, 0.2875, 0.24, 0.2875, 0.28, 0.2875, 0.4, 0.2875, 0.36, 0.3286, 0.36, 0.3286, 0.4, 0.2465, 0.4, 0.2465, 0.36, 0.2875, 0.36, 0.2875, 0.4, 0.2465, 0.36, 0.2465, 0.32, 0.2875, 0.32, 0.2875, 0.36, 0.3697, 0.4, 0.3697, 0.36, 0.4108, 0.36, 0.4108, 0.4, 0.3286, 0.4, 0.3286, 0.36, 0.3697, 0.36, 0.3697, 0.4, 0.3286, 0.36, 0.3286, 0.32, 0.3697, 0.32, 0.3697, 0.36, 0.4519, 0.16, 0.4519, 0.12, 0.4929, 0.12, 0.4929, 0.16, 0.4108, 0.16, 0.4108, 0.12, 0.4519, 0.12, 0.4519, 0.16, 0.4108, 0.12, 0.4108, 0.08, 0.4519, 0.08, 0.4519, 0.12, 0.4519, 0.24, 0.4519, 0.2, 0.4929, 0.2, 0.4929, 0.24, 0.4108, 0.24, 0.4108, 0.2, 0.4519, 0.2, 0.4519, 0.24, 0.4108, 0.2, 0.4108, 0.16, 0.4519, 0.16, 0.4519, 0.2, 0.5943, 0.32, 0.5943, 0.36, 0.4929, 0.36, 0.4929, 0.32, 0.2028, 0.72, 0.2028, 0.68, 0.3042, 0.68, 0.3042, 0.72, 0.2028, 0.68, 0.2028, 0.64, 0.3042, 0.64, 0.3042, 0.68, 0.2875, 0.16, 0.2875, 0.12, 0.3286, 0.12, 0.3286, 0.16, 0.2465, 0.16, 0.2465, 0.12, 0.2875, 0.12, 0.2875, 0.16, 0.2465, 0.12, 0.2465, 0.08, 0.2875, 0.08, 0.2875, 0.12, 0.2875, 0.24, 0.2875, 0.2, 0.3286, 0.2, 0.3286, 0.24, 0.2465, 0.24, 0.2465, 0.2, 0.2875, 0.2, 0.2875, 0.24, 0.2465, 0.2, 0.2465, 0.16, 0.2875, 0.16, 0.2875, 0.2, 0.3697, 0.24, 0.3697, 0.2, 0.4108, 0.2, 0.4108, 0.24, 0.3286, 0.24, 0.3286, 0.2, 0.3697, 0.2, 0.3697, 0.24, 0.3286, 0.2, 0.3286, 0.16, 0.3697, 0.16, 0.3697, 0.2, 0.2028, 0.72, 0.1014, 0.72, 0.1014, 0.68, 0.2028, 0.68, 0.2028, 0.76, 0.1014, 0.76, 0.1014, 0.72, 0.2028, 0.72, 0.7972, 0.28, 0.6958, 0.28, 0.6958, 0.24, 0.7972, 0.24, 0.2875, 0.08, 0.2875, 0.04, 0.3286, 0.04, 0.3286, 0.08, 0.2465, 0.08, 0.2465, 0.04, 0.2875, 0.04, 0.2875, 0.08, 0.2465, 0.04, 0.2465, 5.722e-08, 0.2875, 5.722e-08, 0.2875, 0.04, 0.3697, 0.08, 0.3697, 0.04, 0.4108, 0.04, 0.4108, 0.08, 0.3286, 0.08, 0.3286, 0.04, 0.3697, 0.04, 0.3697, 0.08, 0.3286, 0.04, 0.3286, 5.722e-08, 0.3697, 5.722e-08, 0.3697, 0.04, 0.2028, 0.64, 0.1014, 0.64, 0.1014, 0.6, 0.2028, 0.6, 0.2028, 0.68, 0.1014, 0.68, 0.1014, 0.64, 0.2028, 0.64, 0.7972, 0.2, 0.6958, 0.2, 0.6958, 0.16, 0.7972, 0.16, 0.3697, 0.16, 0.3697, 0.12, 0.4108, 0.12, 0.4108, 0.16, 0.3286, 0.16, 0.3286, 0.12, 0.3697, 0.12, 0.3697, 0.16, 0.3286, 0.12, 0.3286, 0.08, 0.3697, 0.08, 0.3697, 0.12, 0.5943, 0.4, 0.5943, 0.44, 0.4929, 0.44, 0.4929, 0.4, 0.2028, 0.64, 0.2028, 0.6, 0.3042, 0.6, 0.3042, 0.64, 0.2028, 0.6, 0.2028, 0.56, 0.3042, 0.56, 0.3042, 0.6, 0.3697, 0.32, 0.3697, 0.28, 0.4108, 0.28, 0.4108, 0.32, 0.3286, 0.32, 0.3286, 0.28, 0.3697, 0.28, 0.3697, 0.32, 0.3286, 0.28, 0.3286, 0.24, 0.3697, 0.24, 0.3697, 0.28, 0.3697, 0.48, 0.3697, 0.44, 0.4108, 0.44, 0.4108, 0.48, 0.3286, 0.48, 0.3286, 0.44, 0.3697, 0.44, 0.3697, 0.48, 0.3286, 0.44, 0.3286, 0.4, 0.3697, 0.4, 0.3697, 0.44, 0.5943, 0.08, 0.5943, 0.12, 0.4929, 0.12, 0.4929, 0.08, 0.2028, 0.96, 0.2028, 0.92, 0.3042, 0.92, 0.3042, 0.96, 0.2028, 0.92, 0.2028, 0.88, 0.3042, 0.88, 0.3042, 0.92, 0.04108, 0.32, 0.04108, 0.28, 0.08215, 0.28, 0.08215, 0.32, 5.876e-08, 0.32, 5.876e-08, 0.28, 0.04108, 0.28, 0.04108, 0.32, 5.876e-08, 0.28, 5.876e-08, 0.24, 0.04108, 0.24, 0.04108, 0.28, 0.04108, 0.48, 0.04108, 0.44, 0.08215, 0.44, 0.08215, 0.48, 1.175e-07, 0.48, 7.835e-08, 0.44, 0.04108, 0.44, 0.04108, 0.48, 7.835e-08, 0.44, 7.835e-08, 0.4, 0.04108, 0.4, 0.04108, 0.44, 0.2054, 0.48, 0.2054, 0.44, 0.2465, 0.44, 0.2465, 0.48, 0.1643, 0.48, 0.1643, 0.44, 0.2054, 0.44, 0.2054, 0.48, 0.1643, 0.44, 0.1643, 0.4, 0.2054, 0.4, 0.2054, 0.44, 0.2028, 0.96, 0.1014, 0.96, 0.1014, 0.92, 0.2028, 0.92, 0.2028, 1.0, 0.1014, 1.0, 0.1014, 0.96, 0.2028, 0.96, 0.7972, 0.52, 0.6958, 0.52, 0.6958, 0.48, 0.7972, 0.48, 0.04108, 0.16, 0.04108, 0.12, 0.08215, 0.12, 0.08215, 0.16, 5.876e-08, 0.16, 5.876e-08, 0.12, 0.04108, 0.12, 0.04108, 0.16, 5.876e-08, 0.12, 3.917e-08, 0.08, 0.04108, 0.08, 0.04108, 0.12, 0.2054, 0.16, 0.2054, 0.12, 0.2465, 0.12, 0.2465, 0.16, 0.1643, 0.16, 0.1643, 0.12, 0.2054, 0.12, 0.2054, 0.16, 0.1643, 0.12, 0.1643, 0.08, 0.2054, 0.08, 0.2054, 0.12, 0.2028, 0.8, 0.1014, 0.8, 0.1014, 0.76, 0.2028, 0.76, 0.2028, 0.84, 0.1014, 0.84, 0.1014, 0.8, 0.2028, 0.8, 0.7972, 0.36, 0.6958, 0.36, 0.6958, 0.32, 0.7972, 0.32, 0.2054, 0.32, 0.2054, 0.28, 0.2465, 0.28, 0.2465, 0.32, 0.1643, 0.32, 0.1643, 0.28, 0.2054, 0.28, 0.2054, 0.32, 0.1643, 0.28, 0.1643, 0.24, 0.2054, 0.24, 0.2054, 0.28, 0.5943, 0.24, 0.5943, 0.28, 0.4929, 0.28, 0.4929, 0.24, 0.2028, 0.8, 0.2028, 0.76, 0.3042, 0.76, 0.3042, 0.8, 0.2028, 0.76, 0.2028, 0.72, 0.3042, 0.72, 0.3042, 0.76, 0.5943, 0.56, 0.5943, 0.6, 0.4929, 0.6, 0.4929, 0.56, 0.2028, 0.52, 0.1014, 0.52, 0.1014, 0.48, 0.1181, 0.48, 0.7972, 0.04, 0.6958, 0.04, 0.6958, 3.815e-08, 0.7972, 0.0])
me_plane.materials.append(mat_material_001)
me_plane.use_remesh_preserve_volume = False
me_plane.use_remesh_preserve_attributes = False
me_plane.use_mirror_vertex_groups = False
me_plane.update()

# ---- objects
ob_sun = bpy.data.objects.new('Sun', light_sun)
ob_windowgui = bpy.data.objects.new('WindowGui', me_plane)

# ---- transforms, parenting, visibility, modifiers, constraints
ob_sun.location = (6.19, -0.8698, 1.03)
ob_sun.rotation_euler = (1.428, 2.198e-16, 1.906e-16)
ob_sun.lineart.crease_threshold = 0.0
ob_windowgui.location = (0.0, 0.0, 0.0)
ob_windowgui.rotation_euler = (1.571, 0.0, 0.0)
ob_windowgui.scale = (3.859, 1.0, 1.0)
ob_windowgui.lineart.crease_threshold = 0.0

# ---- collection membership
col_collection_1.objects.link(ob_sun)
col_collection_1.objects.link(ob_windowgui)

# ---- scene / render settings (as saved in the file)
scene.frame_start = 1; scene.frame_end = 250; scene.frame_set(1)
scene.render.engine = 'BLENDER_EEVEE_NEXT'
scene.render.resolution_percentage = 50
scene.render.dither_intensity = 0.0
scene.cycles.use_denoising = False
scene.cycles.samples = 10
scene.cycles.sampling_pattern = 'TABULATED_SOBOL'
scene.cycles.light_sampling_threshold = 0.0
scene.cycles.use_adaptive_sampling = False
scene.cycles.use_light_tree = False
scene.cycles.blur_glossy = 0.0
scene.cycles.pixel_filter_type = 'GAUSSIAN'
scene.cycles.sample_clamp_indirect = 0.0
scene.view_settings.view_transform = 'Standard'
bpy.context.view_layer.update()

# ---- added for rendering (the .blend has no active camera): camera
cam_auto = bpy.data.cameras.new('AutoCamera')
cam_auto.lens = 50.0
cam_auto.sensor_width = 36.0
cam_auto.clip_end = 1000.0
ob_auto_camera = bpy.data.objects.new('AutoCamera', cam_auto)
scene.collection.objects.link(ob_auto_camera)
ob_auto_camera.location = (7.38202, -8.71735, 5.90562)
ob_auto_camera.rotation_euler = (1.09748, -7.21219e-08, 0.694738)
scene.camera = ob_auto_camera
bpy.context.view_layer.update()
